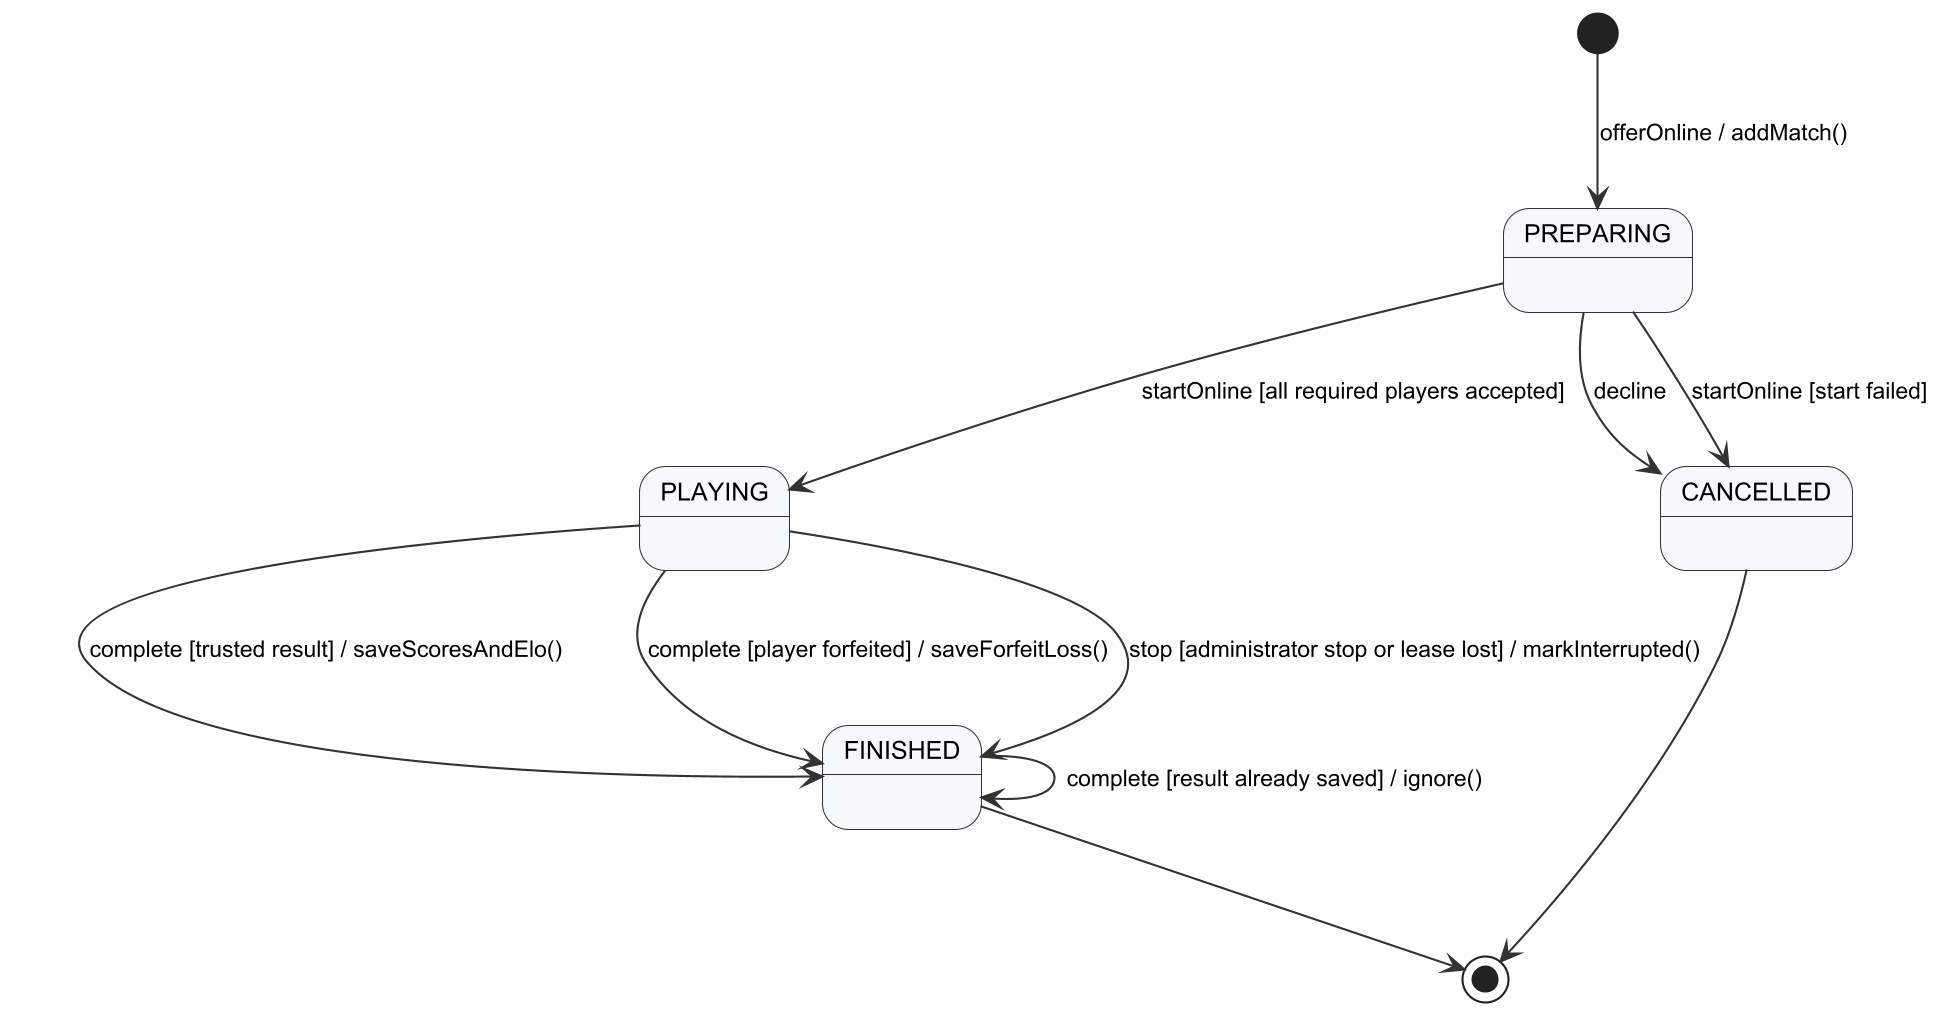

The diagram above was rendered by PlantUML. Its source (embedded in the PNG):
@startuml r4_sm_match
!include _style.iuml
[*] --> PREPARING : offerOnline / addMatch()
PREPARING --> PLAYING : startOnline [all required players accepted]
PREPARING --> CANCELLED : decline
PREPARING --> CANCELLED : startOnline [start failed]
PLAYING --> FINISHED : complete [trusted result] / saveScoresAndElo()
PLAYING --> FINISHED : complete [player forfeited] / saveForfeitLoss()
PLAYING --> FINISHED : stop [administrator stop or lease lost] / markInterrupted()
FINISHED --> FINISHED : complete [result already saved] / ignore()
FINISHED --> [*]
CANCELLED --> [*]
@enduml